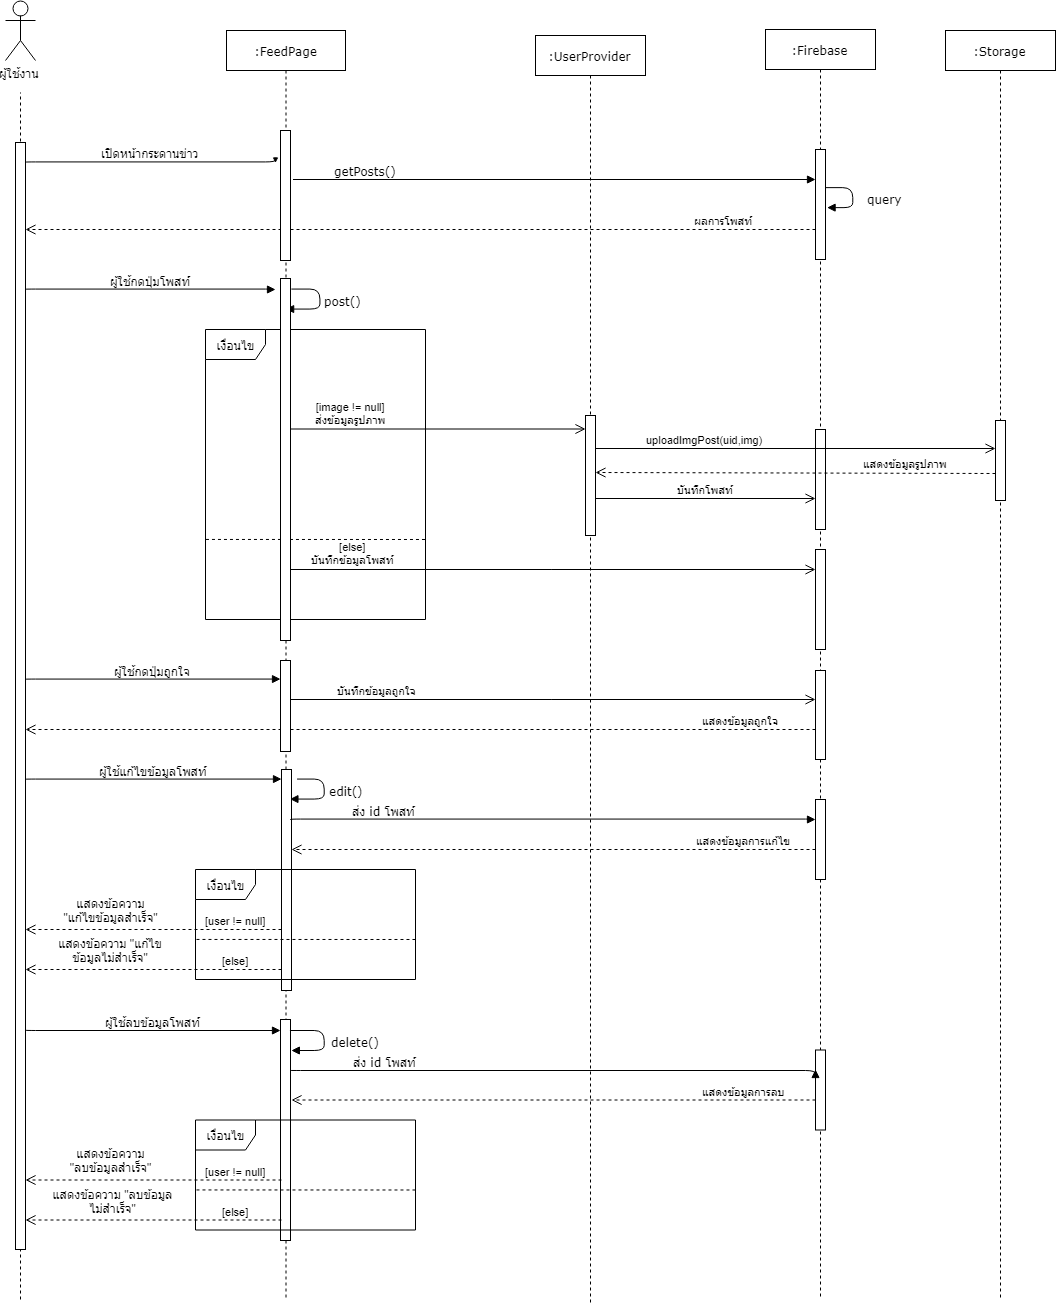

The diagram above was exported from draw.io. Its source (the exported page's mxGraphModel, read from the mxfile embedded in the PNG):
<mxGraphModel dx="1417" dy="719" grid="1" gridSize="10" guides="1" tooltips="1" connect="1" arrows="1" fold="1" page="1" pageScale="1" pageWidth="827" pageHeight="1169" math="0" shadow="0">
  <root>
    <mxCell id="0" />
    <mxCell id="1" parent="0" />
    <mxCell id="y0XLPQ4G5SHSgD0UHcvG-1" value="เงื่อนไข" style="shape=umlFrame;whiteSpace=wrap;html=1;rounded=0;" parent="1" vertex="1">
      <mxGeometry x="550" y="570" width="220" height="290" as="geometry" />
    </mxCell>
    <mxCell id="y0XLPQ4G5SHSgD0UHcvG-2" value="" style="endArrow=none;dashed=1;html=1;" parent="1" edge="1">
      <mxGeometry width="50" height="50" relative="1" as="geometry">
        <mxPoint x="365" y="1540" as="sourcePoint" />
        <mxPoint x="365" y="333" as="targetPoint" />
      </mxGeometry>
    </mxCell>
    <mxCell id="y0XLPQ4G5SHSgD0UHcvG-3" value=":FeedPage" style="shape=umlLifeline;perimeter=lifelinePerimeter;whiteSpace=wrap;html=1;container=1;collapsible=0;recursiveResize=0;outlineConnect=0;rounded=0;shadow=0;comic=0;labelBackgroundColor=none;strokeColor=#000000;strokeWidth=1;fillColor=#FFFFFF;fontFamily=Verdana;fontSize=12;fontColor=#000000;align=center;" parent="1" vertex="1">
      <mxGeometry x="571" y="271" width="119" height="1269" as="geometry" />
    </mxCell>
    <mxCell id="h62nhkLkE3LuA9VuDEqK-12" value="" style="html=1;points=[];perimeter=orthogonalPerimeter;rounded=0;shadow=0;comic=0;labelBackgroundColor=none;strokeColor=#000000;strokeWidth=1;fillColor=#FFFFFF;fontFamily=Verdana;fontSize=12;fontColor=#000000;align=center;" parent="y0XLPQ4G5SHSgD0UHcvG-3" vertex="1">
      <mxGeometry x="55" y="739" width="10" height="221" as="geometry" />
    </mxCell>
    <mxCell id="h62nhkLkE3LuA9VuDEqK-55" value="" style="html=1;points=[];perimeter=orthogonalPerimeter;rounded=0;shadow=0;comic=0;labelBackgroundColor=none;strokeColor=#000000;strokeWidth=1;fillColor=#FFFFFF;fontFamily=Verdana;fontSize=12;fontColor=#000000;align=center;" parent="y0XLPQ4G5SHSgD0UHcvG-3" vertex="1">
      <mxGeometry x="54" y="989" width="10" height="221" as="geometry" />
    </mxCell>
    <mxCell id="y0XLPQ4G5SHSgD0UHcvG-8" value="เปิดหน้ากระดานข่าว" style="html=1;verticalAlign=bottom;endArrow=block;labelBackgroundColor=none;fontFamily=Verdana;fontSize=12;edgeStyle=elbowEdgeStyle;elbow=vertical;" parent="1" edge="1">
      <mxGeometry relative="1" as="geometry">
        <mxPoint x="370" y="402.9000000000001" as="sourcePoint" />
        <mxPoint x="620" y="403" as="targetPoint" />
      </mxGeometry>
    </mxCell>
    <mxCell id="y0XLPQ4G5SHSgD0UHcvG-9" value="getPosts()" style="html=1;verticalAlign=bottom;endArrow=block;labelBackgroundColor=none;fontFamily=Verdana;fontSize=12;edgeStyle=elbowEdgeStyle;elbow=vertical;" parent="1" target="y0XLPQ4G5SHSgD0UHcvG-31" edge="1">
      <mxGeometry x="-0.37" y="-92" relative="1" as="geometry">
        <mxPoint x="637.5" y="420" as="sourcePoint" />
        <mxPoint x="892.5" y="420" as="targetPoint" />
        <Array as="points">
          <mxPoint x="852.5" y="420" />
        </Array>
        <mxPoint x="-92" y="-92" as="offset" />
      </mxGeometry>
    </mxCell>
    <mxCell id="y0XLPQ4G5SHSgD0UHcvG-10" value="ผู้ใช้งาน" style="shape=umlActor;verticalLabelPosition=bottom;labelBackgroundColor=#ffffff;verticalAlign=top;html=1;outlineConnect=0;rounded=0;" parent="1" vertex="1">
      <mxGeometry x="350" y="241" width="30" height="60" as="geometry" />
    </mxCell>
    <mxCell id="y0XLPQ4G5SHSgD0UHcvG-11" value="" style="html=1;points=[];perimeter=orthogonalPerimeter;rounded=0;shadow=0;comic=0;labelBackgroundColor=none;strokeColor=#000000;strokeWidth=1;fillColor=#FFFFFF;fontFamily=Verdana;fontSize=12;fontColor=#000000;align=center;" parent="1" vertex="1">
      <mxGeometry x="360" y="383" width="10" height="1107" as="geometry" />
    </mxCell>
    <mxCell id="y0XLPQ4G5SHSgD0UHcvG-14" value="ผลการโพสท์" style="html=1;verticalAlign=bottom;endArrow=open;dashed=1;endSize=8;" parent="1" source="y0XLPQ4G5SHSgD0UHcvG-31" edge="1">
      <mxGeometry x="-0.7684" relative="1" as="geometry">
        <mxPoint x="1320" y="470" as="sourcePoint" />
        <mxPoint x="370" y="470" as="targetPoint" />
        <mxPoint as="offset" />
      </mxGeometry>
    </mxCell>
    <mxCell id="y0XLPQ4G5SHSgD0UHcvG-15" value="" style="endArrow=none;endFill=0;endSize=24;html=1;dashed=1;exitX=0.005;exitY=0.566;exitDx=0;exitDy=0;exitPerimeter=0;" parent="1" edge="1">
      <mxGeometry width="160" relative="1" as="geometry">
        <mxPoint x="550.4655172413795" y="779.9482758620691" as="sourcePoint" />
        <mxPoint x="769.5" y="780" as="targetPoint" />
      </mxGeometry>
    </mxCell>
    <mxCell id="y0XLPQ4G5SHSgD0UHcvG-17" value="post()" style="html=1;verticalAlign=bottom;endArrow=block;labelBackgroundColor=none;fontFamily=Verdana;fontSize=12;edgeStyle=orthogonalEdgeStyle;elbow=vertical;exitX=1.183;exitY=0.2;exitDx=0;exitDy=0;exitPerimeter=0;" parent="1" edge="1">
      <mxGeometry x="0.2462" y="-26" relative="1" as="geometry">
        <mxPoint x="636" y="530" as="sourcePoint" />
        <mxPoint x="630" y="550" as="targetPoint" />
        <Array as="points">
          <mxPoint x="664" y="530" />
          <mxPoint x="664" y="550" />
        </Array>
        <mxPoint x="26" y="26" as="offset" />
      </mxGeometry>
    </mxCell>
    <mxCell id="y0XLPQ4G5SHSgD0UHcvG-30" value=":Firebase" style="shape=umlLifeline;perimeter=lifelinePerimeter;whiteSpace=wrap;html=1;container=1;collapsible=0;recursiveResize=0;outlineConnect=0;rounded=0;shadow=0;comic=0;labelBackgroundColor=none;strokeColor=#000000;strokeWidth=1;fillColor=#FFFFFF;fontFamily=Verdana;fontSize=12;fontColor=#000000;align=center;" parent="1" vertex="1">
      <mxGeometry x="1110" y="270" width="110" height="1270" as="geometry" />
    </mxCell>
    <mxCell id="h62nhkLkE3LuA9VuDEqK-8" value="" style="html=1;points=[];perimeter=orthogonalPerimeter;rounded=0;shadow=0;comic=0;labelBackgroundColor=none;strokeColor=#000000;strokeWidth=1;fillColor=#FFFFFF;fontFamily=Verdana;fontSize=12;fontColor=#000000;align=center;" parent="y0XLPQ4G5SHSgD0UHcvG-30" vertex="1">
      <mxGeometry x="50" y="641" width="10" height="89" as="geometry" />
    </mxCell>
    <mxCell id="h62nhkLkE3LuA9VuDEqK-6" value="" style="html=1;points=[];perimeter=orthogonalPerimeter;rounded=0;shadow=0;comic=0;labelBackgroundColor=none;strokeColor=#000000;strokeWidth=1;fillColor=#FFFFFF;fontFamily=Verdana;fontSize=12;fontColor=#000000;align=center;" parent="y0XLPQ4G5SHSgD0UHcvG-30" vertex="1">
      <mxGeometry x="50" y="400" width="10" height="100" as="geometry" />
    </mxCell>
    <mxCell id="h62nhkLkE3LuA9VuDEqK-28" value="" style="html=1;points=[];perimeter=orthogonalPerimeter;rounded=0;shadow=0;comic=0;labelBackgroundColor=none;strokeColor=#000000;strokeWidth=1;fillColor=#FFFFFF;fontFamily=Verdana;fontSize=12;fontColor=#000000;align=center;" parent="y0XLPQ4G5SHSgD0UHcvG-30" vertex="1">
      <mxGeometry x="50" y="770" width="10" height="80" as="geometry" />
    </mxCell>
    <mxCell id="h62nhkLkE3LuA9VuDEqK-56" value="" style="html=1;points=[];perimeter=orthogonalPerimeter;rounded=0;shadow=0;comic=0;labelBackgroundColor=none;strokeColor=#000000;strokeWidth=1;fillColor=#FFFFFF;fontFamily=Verdana;fontSize=12;fontColor=#000000;align=center;" parent="y0XLPQ4G5SHSgD0UHcvG-30" vertex="1">
      <mxGeometry x="50" y="520" width="10" height="100" as="geometry" />
    </mxCell>
    <mxCell id="y0XLPQ4G5SHSgD0UHcvG-31" value="" style="html=1;points=[];perimeter=orthogonalPerimeter;rounded=0;shadow=0;comic=0;labelBackgroundColor=none;strokeColor=#000000;strokeWidth=1;fillColor=#FFFFFF;fontFamily=Verdana;fontSize=12;fontColor=#000000;align=center;" parent="1" vertex="1">
      <mxGeometry x="1160" y="390" width="10" height="110" as="geometry" />
    </mxCell>
    <mxCell id="y0XLPQ4G5SHSgD0UHcvG-33" value="query" style="html=1;verticalAlign=bottom;endArrow=block;labelBackgroundColor=none;fontFamily=Verdana;fontSize=12;edgeStyle=orthogonalEdgeStyle;elbow=vertical;exitX=1.183;exitY=0.2;exitDx=0;exitDy=0;exitPerimeter=0;" parent="1" edge="1">
      <mxGeometry x="0.2785" y="-32" relative="1" as="geometry">
        <mxPoint x="1170.0714285714287" y="427.8571428571429" as="sourcePoint" />
        <mxPoint x="1171" y="448" as="targetPoint" />
        <Array as="points">
          <mxPoint x="1198" y="428" />
          <mxPoint x="1198" y="448" />
        </Array>
        <mxPoint x="32" y="32" as="offset" />
      </mxGeometry>
    </mxCell>
    <mxCell id="y0XLPQ4G5SHSgD0UHcvG-36" value="ผู้ใช้กดปุ่มโพสท์" style="html=1;verticalAlign=bottom;endArrow=block;labelBackgroundColor=none;fontFamily=Verdana;fontSize=12;edgeStyle=elbowEdgeStyle;elbow=vertical;" parent="1" edge="1">
      <mxGeometry relative="1" as="geometry">
        <mxPoint x="370" y="529.9000000000002" as="sourcePoint" />
        <mxPoint x="620" y="530" as="targetPoint" />
      </mxGeometry>
    </mxCell>
    <mxCell id="y0XLPQ4G5SHSgD0UHcvG-37" value="[image != null]&lt;br&gt;ส่งข้อมูลรูปภาพ&lt;br&gt;" style="html=1;verticalAlign=bottom;endArrow=open;endSize=8;" parent="1" target="y0XLPQ4G5SHSgD0UHcvG-43" edge="1">
      <mxGeometry x="-0.5914" relative="1" as="geometry">
        <mxPoint x="635" y="669.5" as="sourcePoint" />
        <mxPoint x="920" y="669.5" as="targetPoint" />
        <mxPoint as="offset" />
      </mxGeometry>
    </mxCell>
    <mxCell id="y0XLPQ4G5SHSgD0UHcvG-39" value=":Storage" style="shape=umlLifeline;perimeter=lifelinePerimeter;whiteSpace=wrap;html=1;container=1;collapsible=0;recursiveResize=0;outlineConnect=0;rounded=0;shadow=0;comic=0;labelBackgroundColor=none;strokeColor=#000000;strokeWidth=1;fillColor=#FFFFFF;fontFamily=Verdana;fontSize=12;fontColor=#000000;align=center;" parent="1" vertex="1">
      <mxGeometry x="1290" y="271" width="110" height="1270" as="geometry" />
    </mxCell>
    <mxCell id="y0XLPQ4G5SHSgD0UHcvG-40" value="" style="html=1;points=[];perimeter=orthogonalPerimeter;rounded=0;shadow=0;comic=0;labelBackgroundColor=none;strokeColor=#000000;strokeWidth=1;fillColor=#FFFFFF;fontFamily=Verdana;fontSize=12;fontColor=#000000;align=center;" parent="1" vertex="1">
      <mxGeometry x="1340" y="661" width="10" height="80" as="geometry" />
    </mxCell>
    <mxCell id="y0XLPQ4G5SHSgD0UHcvG-42" value=":UserProvider" style="shape=umlLifeline;perimeter=lifelinePerimeter;whiteSpace=wrap;html=1;container=1;collapsible=0;recursiveResize=0;outlineConnect=0;rounded=0;shadow=0;comic=0;labelBackgroundColor=none;strokeColor=#000000;strokeWidth=1;fillColor=#FFFFFF;fontFamily=Verdana;fontSize=12;fontColor=#000000;align=center;" parent="1" vertex="1">
      <mxGeometry x="880" y="276" width="110" height="1270" as="geometry" />
    </mxCell>
    <mxCell id="y0XLPQ4G5SHSgD0UHcvG-43" value="" style="html=1;points=[];perimeter=orthogonalPerimeter;rounded=0;shadow=0;comic=0;labelBackgroundColor=none;strokeColor=#000000;strokeWidth=1;fillColor=#FFFFFF;fontFamily=Verdana;fontSize=12;fontColor=#000000;align=center;" parent="y0XLPQ4G5SHSgD0UHcvG-42" vertex="1">
      <mxGeometry x="50" y="380" width="10" height="120" as="geometry" />
    </mxCell>
    <mxCell id="y0XLPQ4G5SHSgD0UHcvG-48" value="&lt;span&gt;uploadImgPost(uid,img)&lt;/span&gt;&lt;br&gt;" style="html=1;verticalAlign=bottom;endArrow=open;endSize=8;" parent="1" edge="1">
      <mxGeometry x="-0.45" relative="1" as="geometry">
        <mxPoint x="940" y="689" as="sourcePoint" />
        <mxPoint x="1340" y="689" as="targetPoint" />
        <mxPoint as="offset" />
      </mxGeometry>
    </mxCell>
    <mxCell id="y0XLPQ4G5SHSgD0UHcvG-51" value="แสดงข้อมูลรูปภาพ" style="html=1;verticalAlign=bottom;endArrow=open;dashed=1;endSize=8;" parent="1" edge="1">
      <mxGeometry x="-0.55" y="-1" relative="1" as="geometry">
        <mxPoint x="1340" y="714" as="sourcePoint" />
        <mxPoint x="940" y="713" as="targetPoint" />
        <mxPoint as="offset" />
      </mxGeometry>
    </mxCell>
    <mxCell id="y0XLPQ4G5SHSgD0UHcvG-52" value="&lt;span&gt;บันทึกโพสท์&lt;/span&gt;&lt;br&gt;" style="html=1;verticalAlign=bottom;endArrow=open;endSize=8;" parent="1" edge="1">
      <mxGeometry relative="1" as="geometry">
        <mxPoint x="940" y="739" as="sourcePoint" />
        <mxPoint x="1160" y="739" as="targetPoint" />
        <mxPoint as="offset" />
      </mxGeometry>
    </mxCell>
    <mxCell id="y0XLPQ4G5SHSgD0UHcvG-38" value="[else]&lt;br&gt;บันทึกข้อมูลโพสท์&lt;br&gt;" style="html=1;verticalAlign=bottom;endArrow=open;endSize=8;" parent="1" target="h62nhkLkE3LuA9VuDEqK-56" edge="1">
      <mxGeometry x="-0.7615" relative="1" as="geometry">
        <mxPoint x="635" y="810" as="sourcePoint" />
        <mxPoint x="1150" y="810" as="targetPoint" />
        <mxPoint as="offset" />
      </mxGeometry>
    </mxCell>
    <mxCell id="y0XLPQ4G5SHSgD0UHcvG-55" value="ผู้ใช้กดปุ่มถูกใจ" style="html=1;verticalAlign=bottom;endArrow=block;labelBackgroundColor=none;fontFamily=Verdana;fontSize=12;edgeStyle=elbowEdgeStyle;elbow=vertical;" parent="1" target="h62nhkLkE3LuA9VuDEqK-9" edge="1">
      <mxGeometry relative="1" as="geometry">
        <mxPoint x="370" y="919.9000000000001" as="sourcePoint" />
        <mxPoint x="620" y="920" as="targetPoint" />
      </mxGeometry>
    </mxCell>
    <mxCell id="h62nhkLkE3LuA9VuDEqK-1" value="บันทึกข้อมูลถูกใจ" style="html=1;verticalAlign=bottom;endArrow=open;endSize=8;" parent="1" source="h62nhkLkE3LuA9VuDEqK-9" edge="1">
      <mxGeometry x="-0.6691" relative="1" as="geometry">
        <mxPoint x="640" y="940" as="sourcePoint" />
        <mxPoint x="1160" y="940" as="targetPoint" />
        <mxPoint as="offset" />
      </mxGeometry>
    </mxCell>
    <mxCell id="h62nhkLkE3LuA9VuDEqK-2" value="แสดงข้อมูลถูกใจ" style="html=1;verticalAlign=bottom;endArrow=open;dashed=1;endSize=8;" parent="1" edge="1">
      <mxGeometry x="-0.8125" relative="1" as="geometry">
        <mxPoint x="1160" y="970" as="sourcePoint" />
        <mxPoint x="370" y="970" as="targetPoint" />
        <mxPoint as="offset" />
      </mxGeometry>
    </mxCell>
    <mxCell id="h62nhkLkE3LuA9VuDEqK-11" value="ผู้ใช้แก้ไขข้อมูลโพสท์" style="html=1;verticalAlign=bottom;endArrow=block;labelBackgroundColor=none;fontFamily=Verdana;fontSize=12;edgeStyle=elbowEdgeStyle;elbow=vertical;" parent="1" target="h62nhkLkE3LuA9VuDEqK-12" edge="1">
      <mxGeometry relative="1" as="geometry">
        <mxPoint x="370" y="1019.9000000000001" as="sourcePoint" />
        <mxPoint x="620" y="1020" as="targetPoint" />
      </mxGeometry>
    </mxCell>
    <mxCell id="y0XLPQ4G5SHSgD0UHcvG-4" value="" style="html=1;points=[];perimeter=orthogonalPerimeter;rounded=0;shadow=0;comic=0;labelBackgroundColor=none;strokeColor=#000000;strokeWidth=1;fillColor=#FFFFFF;fontFamily=Verdana;fontSize=12;fontColor=#000000;align=center;" parent="1" vertex="1">
      <mxGeometry x="625" y="371" width="10" height="130" as="geometry" />
    </mxCell>
    <mxCell id="h62nhkLkE3LuA9VuDEqK-4" value="" style="html=1;points=[];perimeter=orthogonalPerimeter;rounded=0;shadow=0;comic=0;labelBackgroundColor=none;strokeColor=#000000;strokeWidth=1;fillColor=#FFFFFF;fontFamily=Verdana;fontSize=12;fontColor=#000000;align=center;" parent="1" vertex="1">
      <mxGeometry x="625" y="519" width="10" height="362" as="geometry" />
    </mxCell>
    <mxCell id="h62nhkLkE3LuA9VuDEqK-9" value="" style="html=1;points=[];perimeter=orthogonalPerimeter;rounded=0;shadow=0;comic=0;labelBackgroundColor=none;strokeColor=#000000;strokeWidth=1;fillColor=#FFFFFF;fontFamily=Verdana;fontSize=12;fontColor=#000000;align=center;" parent="1" vertex="1">
      <mxGeometry x="625" y="901" width="10" height="91" as="geometry" />
    </mxCell>
    <mxCell id="h62nhkLkE3LuA9VuDEqK-17" value="edit()" style="html=1;verticalAlign=bottom;endArrow=block;labelBackgroundColor=none;fontFamily=Verdana;fontSize=12;edgeStyle=orthogonalEdgeStyle;elbow=vertical;exitX=1.183;exitY=0.2;exitDx=0;exitDy=0;exitPerimeter=0;" parent="1" edge="1">
      <mxGeometry x="0.2462" y="-26" relative="1" as="geometry">
        <mxPoint x="641" y="1020" as="sourcePoint" />
        <mxPoint x="635" y="1040" as="targetPoint" />
        <Array as="points">
          <mxPoint x="669" y="1020" />
          <mxPoint x="669" y="1040" />
        </Array>
        <mxPoint x="26" y="26" as="offset" />
      </mxGeometry>
    </mxCell>
    <mxCell id="h62nhkLkE3LuA9VuDEqK-18" value="ส่ง id โพสท์" style="html=1;verticalAlign=bottom;endArrow=block;labelBackgroundColor=none;fontFamily=Verdana;fontSize=12;edgeStyle=elbowEdgeStyle;elbow=vertical;" parent="1" edge="1">
      <mxGeometry x="-0.6424" relative="1" as="geometry">
        <mxPoint x="635" y="1060.4" as="sourcePoint" />
        <mxPoint x="1160" y="1060" as="targetPoint" />
        <mxPoint as="offset" />
      </mxGeometry>
    </mxCell>
    <mxCell id="h62nhkLkE3LuA9VuDEqK-19" value="แสดงข้อมูลการแก้ไข" style="html=1;verticalAlign=bottom;endArrow=open;dashed=1;endSize=8;" parent="1" target="h62nhkLkE3LuA9VuDEqK-12" edge="1">
      <mxGeometry x="-0.7292" relative="1" as="geometry">
        <mxPoint x="1160" y="1090" as="sourcePoint" />
        <mxPoint x="640" y="1090" as="targetPoint" />
        <mxPoint as="offset" />
      </mxGeometry>
    </mxCell>
    <mxCell id="h62nhkLkE3LuA9VuDEqK-21" value="เงื่อนไข" style="shape=umlFrame;whiteSpace=wrap;html=1;rounded=0;" parent="1" vertex="1">
      <mxGeometry x="540" y="1110" width="220" height="110" as="geometry" />
    </mxCell>
    <mxCell id="h62nhkLkE3LuA9VuDEqK-22" value="" style="endArrow=none;endFill=0;endSize=24;html=1;dashed=1;exitX=0.005;exitY=0.566;exitDx=0;exitDy=0;exitPerimeter=0;" parent="1" edge="1">
      <mxGeometry width="160" relative="1" as="geometry">
        <mxPoint x="540.9655172413793" y="1179.948275862069" as="sourcePoint" />
        <mxPoint x="760" y="1180" as="targetPoint" />
      </mxGeometry>
    </mxCell>
    <mxCell id="h62nhkLkE3LuA9VuDEqK-24" value="[user != null]" style="html=1;verticalAlign=bottom;endArrow=open;dashed=1;endSize=8;" parent="1" target="y0XLPQ4G5SHSgD0UHcvG-11" edge="1">
      <mxGeometry x="-0.6406" relative="1" as="geometry">
        <mxPoint x="626" y="1170" as="sourcePoint" />
        <mxPoint x="386" y="1170" as="targetPoint" />
        <mxPoint as="offset" />
      </mxGeometry>
    </mxCell>
    <mxCell id="h62nhkLkE3LuA9VuDEqK-25" value="[else]" style="html=1;verticalAlign=bottom;endArrow=open;dashed=1;endSize=8;" parent="1" edge="1">
      <mxGeometry x="-0.6406" relative="1" as="geometry">
        <mxPoint x="626" y="1210" as="sourcePoint" />
        <mxPoint x="370" y="1210" as="targetPoint" />
        <mxPoint as="offset" />
      </mxGeometry>
    </mxCell>
    <mxCell id="h62nhkLkE3LuA9VuDEqK-26" value="&lt;font style=&quot;font-size: 12px&quot;&gt;แสดงข้อความ &quot;แก้ไขข้อมูลสำเร็จ&quot;&lt;/font&gt;" style="text;html=1;strokeColor=none;fillColor=none;align=center;verticalAlign=middle;whiteSpace=wrap;rounded=0;" parent="1" vertex="1">
      <mxGeometry x="402.5" y="1140" width="105" height="20" as="geometry" />
    </mxCell>
    <mxCell id="h62nhkLkE3LuA9VuDEqK-27" value="&lt;font style=&quot;font-size: 12px&quot;&gt;แสดงข้อความ &quot;แก้ไขข้อมูลไม่สำเร็จ&quot;&lt;/font&gt;" style="text;html=1;strokeColor=none;fillColor=none;align=center;verticalAlign=middle;whiteSpace=wrap;rounded=0;" parent="1" vertex="1">
      <mxGeometry x="395" y="1180" width="120" height="20" as="geometry" />
    </mxCell>
    <mxCell id="h62nhkLkE3LuA9VuDEqK-41" value="" style="html=1;points=[];perimeter=orthogonalPerimeter;rounded=0;shadow=0;comic=0;labelBackgroundColor=none;strokeColor=#000000;strokeWidth=1;fillColor=#FFFFFF;fontFamily=Verdana;fontSize=12;fontColor=#000000;align=center;" parent="1" vertex="1">
      <mxGeometry x="1160" y="1290.5" width="10" height="80" as="geometry" />
    </mxCell>
    <mxCell id="h62nhkLkE3LuA9VuDEqK-42" value="ผู้ใช้ลบข้อมูลโพสท์" style="html=1;verticalAlign=bottom;endArrow=block;labelBackgroundColor=none;fontFamily=Verdana;fontSize=12;edgeStyle=elbowEdgeStyle;elbow=vertical;" parent="1" target="h62nhkLkE3LuA9VuDEqK-55" edge="1">
      <mxGeometry relative="1" as="geometry">
        <mxPoint x="370" y="1270.4" as="sourcePoint" />
        <mxPoint x="620" y="1271" as="targetPoint" />
      </mxGeometry>
    </mxCell>
    <mxCell id="h62nhkLkE3LuA9VuDEqK-43" value="delete()" style="html=1;verticalAlign=bottom;endArrow=block;labelBackgroundColor=none;fontFamily=Verdana;fontSize=12;edgeStyle=orthogonalEdgeStyle;elbow=vertical;" parent="1" edge="1">
      <mxGeometry x="0.2381" y="-31" relative="1" as="geometry">
        <mxPoint x="635" y="1271" as="sourcePoint" />
        <mxPoint x="635.3529411764707" y="1290.7941176470588" as="targetPoint" />
        <Array as="points">
          <mxPoint x="669" y="1270.5" />
          <mxPoint x="669" y="1290.5" />
        </Array>
        <mxPoint x="31" y="31" as="offset" />
      </mxGeometry>
    </mxCell>
    <mxCell id="h62nhkLkE3LuA9VuDEqK-44" value="ส่ง id โพสท์" style="html=1;verticalAlign=bottom;endArrow=block;labelBackgroundColor=none;fontFamily=Verdana;fontSize=12;edgeStyle=elbowEdgeStyle;elbow=vertical;" parent="1" edge="1">
      <mxGeometry x="-0.6424" relative="1" as="geometry">
        <mxPoint x="635" y="1310.9000000000003" as="sourcePoint" />
        <mxPoint x="1160" y="1310" as="targetPoint" />
        <mxPoint as="offset" />
      </mxGeometry>
    </mxCell>
    <mxCell id="h62nhkLkE3LuA9VuDEqK-45" value="แสดงข้อมูลการลบ" style="html=1;verticalAlign=bottom;endArrow=open;dashed=1;endSize=8;" parent="1" source="h62nhkLkE3LuA9VuDEqK-41" edge="1">
      <mxGeometry x="-0.7292" relative="1" as="geometry">
        <mxPoint x="1330" y="1340.5" as="sourcePoint" />
        <mxPoint x="636" y="1340.5" as="targetPoint" />
        <mxPoint as="offset" />
      </mxGeometry>
    </mxCell>
    <mxCell id="h62nhkLkE3LuA9VuDEqK-46" value="เงื่อนไข" style="shape=umlFrame;whiteSpace=wrap;html=1;rounded=0;" parent="1" vertex="1">
      <mxGeometry x="540" y="1360.5" width="220" height="110" as="geometry" />
    </mxCell>
    <mxCell id="h62nhkLkE3LuA9VuDEqK-47" value="" style="endArrow=none;endFill=0;endSize=24;html=1;dashed=1;exitX=0.005;exitY=0.566;exitDx=0;exitDy=0;exitPerimeter=0;" parent="1" edge="1">
      <mxGeometry width="160" relative="1" as="geometry">
        <mxPoint x="540.9655172413793" y="1430.448275862069" as="sourcePoint" />
        <mxPoint x="760" y="1430.5" as="targetPoint" />
      </mxGeometry>
    </mxCell>
    <mxCell id="h62nhkLkE3LuA9VuDEqK-48" value="[user != null]" style="html=1;verticalAlign=bottom;endArrow=open;dashed=1;endSize=8;" parent="1" edge="1">
      <mxGeometry x="-0.6406" relative="1" as="geometry">
        <mxPoint x="626" y="1420.5" as="sourcePoint" />
        <mxPoint x="370" y="1420.5" as="targetPoint" />
        <mxPoint as="offset" />
      </mxGeometry>
    </mxCell>
    <mxCell id="h62nhkLkE3LuA9VuDEqK-49" value="[else]" style="html=1;verticalAlign=bottom;endArrow=open;dashed=1;endSize=8;" parent="1" edge="1">
      <mxGeometry x="-0.6406" relative="1" as="geometry">
        <mxPoint x="626" y="1460.5" as="sourcePoint" />
        <mxPoint x="370" y="1460.5" as="targetPoint" />
        <mxPoint as="offset" />
      </mxGeometry>
    </mxCell>
    <mxCell id="h62nhkLkE3LuA9VuDEqK-50" value="&lt;font style=&quot;font-size: 12px&quot;&gt;แสดงข้อความ &quot;ลบข้อมูลสำเร็จ&quot;&lt;/font&gt;" style="text;html=1;strokeColor=none;fillColor=none;align=center;verticalAlign=middle;whiteSpace=wrap;rounded=0;" parent="1" vertex="1">
      <mxGeometry x="411" y="1390" width="88" height="20" as="geometry" />
    </mxCell>
    <mxCell id="h62nhkLkE3LuA9VuDEqK-51" value="&lt;font style=&quot;font-size: 12px&quot;&gt;แสดงข้อความ &quot;ลบข้อมูลไม่สำเร็จ&quot;&lt;/font&gt;" style="text;html=1;strokeColor=none;fillColor=none;align=center;verticalAlign=middle;whiteSpace=wrap;rounded=0;" parent="1" vertex="1">
      <mxGeometry x="395" y="1431" width="125" height="20" as="geometry" />
    </mxCell>
  </root>
</mxGraphModel>